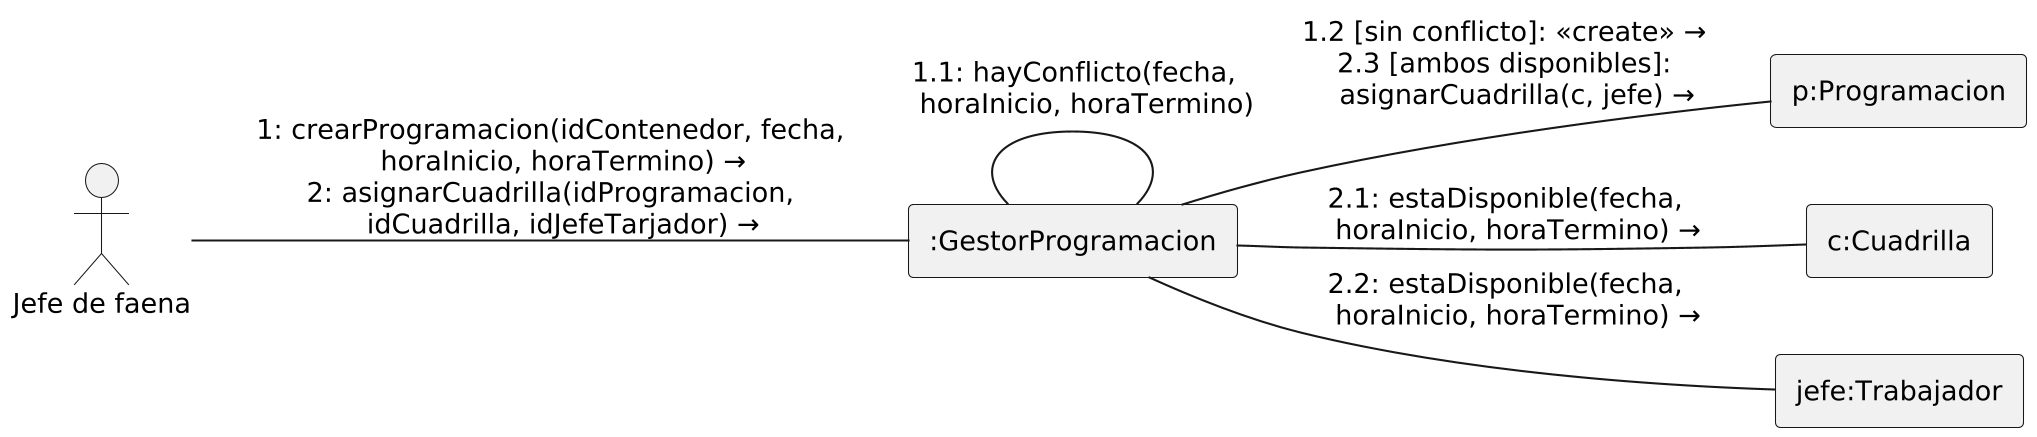

The diagram above was rendered by PlantUML. Its source (embedded in the PNG):
@startuml
skinparamlocked dpi 200
!include _estilo.iuml
left to right direction
actor "Jefe de faena" as JF
rectangle ":GestorProgramacion" as GP
rectangle "p:Programacion" as P
rectangle "c:Cuadrilla" as CU
rectangle "jefe:Trabajador" as T

JF -- GP : "1: crearProgramacion(idContenedor, fecha,\n   horaInicio, horaTermino) →\n2: asignarCuadrilla(idProgramacion,\n   idCuadrilla, idJefeTarjador) →"
GP -- GP : "1.1: hayConflicto(fecha,\n   horaInicio, horaTermino)"
GP -- P : "1.2 [sin conflicto]: <<create>> →\n2.3 [ambos disponibles]:\n   asignarCuadrilla(c, jefe) →"
GP -- CU : "2.1: estaDisponible(fecha,\n   horaInicio, horaTermino) →"
GP -- T : "2.2: estaDisponible(fecha,\n   horaInicio, horaTermino) →"
@enduml